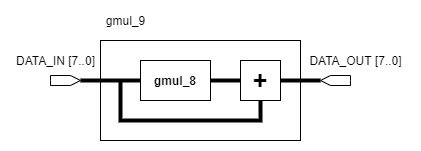

The diagram above was exported from draw.io. Its source (the exported page's mxGraphModel, read from the mxfile embedded in the PNG):
<mxGraphModel dx="868" dy="425" grid="1" gridSize="10" guides="1" tooltips="1" connect="1" arrows="1" fold="1" page="1" pageScale="1" pageWidth="100000" pageHeight="100000" math="0" shadow="0">
  <root>
    <mxCell id="xosr0JC311kvDjjXgGbG-0" />
    <mxCell id="xosr0JC311kvDjjXgGbG-1" parent="xosr0JC311kvDjjXgGbG-0" />
    <mxCell id="fc49Rq8si_s8awx7rbZJ-0" value="" style="rounded=0;whiteSpace=wrap;html=1;fillColor=none;" parent="xosr0JC311kvDjjXgGbG-1" vertex="1">
      <mxGeometry x="740" y="290" width="200" height="100" as="geometry" />
    </mxCell>
    <mxCell id="fc49Rq8si_s8awx7rbZJ-1" value="&lt;b&gt;gmul_8&lt;/b&gt;" style="rounded=0;whiteSpace=wrap;html=1;" parent="xosr0JC311kvDjjXgGbG-1" vertex="1">
      <mxGeometry x="780" y="310" width="70" height="40" as="geometry" />
    </mxCell>
    <mxCell id="fc49Rq8si_s8awx7rbZJ-2" value="&lt;b&gt;&lt;font style=&quot;font-size: 25px&quot;&gt;+&lt;/font&gt;&lt;/b&gt;" style="rounded=0;whiteSpace=wrap;html=1;" parent="xosr0JC311kvDjjXgGbG-1" vertex="1">
      <mxGeometry x="880" y="310" width="40" height="40" as="geometry" />
    </mxCell>
    <mxCell id="fc49Rq8si_s8awx7rbZJ-3" value="" style="endArrow=none;html=1;exitX=1;exitY=0.5;exitDx=0;exitDy=0;entryX=0;entryY=0.5;entryDx=0;entryDy=0;strokeWidth=4;" parent="xosr0JC311kvDjjXgGbG-1" source="fc49Rq8si_s8awx7rbZJ-1" target="fc49Rq8si_s8awx7rbZJ-2" edge="1">
      <mxGeometry width="50" height="50" relative="1" as="geometry">
        <mxPoint x="890" y="340" as="sourcePoint" />
        <mxPoint x="940" y="290" as="targetPoint" />
      </mxGeometry>
    </mxCell>
    <mxCell id="fc49Rq8si_s8awx7rbZJ-4" value="" style="shape=mxgraph.arrows2.arrow;verticalLabelPosition=bottom;shadow=0;dashed=0;align=center;html=1;verticalAlign=top;strokeWidth=1;dy=0;dx=10;notch=0;" parent="xosr0JC311kvDjjXgGbG-1" vertex="1">
      <mxGeometry x="690" y="325" width="30" height="10" as="geometry" />
    </mxCell>
    <mxCell id="fc49Rq8si_s8awx7rbZJ-5" value="" style="shape=mxgraph.arrows2.arrow;verticalLabelPosition=bottom;shadow=0;dashed=0;align=center;html=1;verticalAlign=top;strokeWidth=1;dy=0;dx=10;notch=0;flipH=1;" parent="xosr0JC311kvDjjXgGbG-1" vertex="1">
      <mxGeometry x="960" y="325" width="30" height="10" as="geometry" />
    </mxCell>
    <mxCell id="fc49Rq8si_s8awx7rbZJ-6" value="" style="endArrow=none;html=1;strokeWidth=4;exitX=1;exitY=0.5;exitDx=0;exitDy=0;exitPerimeter=0;entryX=0;entryY=0.5;entryDx=0;entryDy=0;" parent="xosr0JC311kvDjjXgGbG-1" source="fc49Rq8si_s8awx7rbZJ-4" target="fc49Rq8si_s8awx7rbZJ-1" edge="1">
      <mxGeometry width="50" height="50" relative="1" as="geometry">
        <mxPoint x="800" y="330" as="sourcePoint" />
        <mxPoint x="850" y="280" as="targetPoint" />
      </mxGeometry>
    </mxCell>
    <mxCell id="fc49Rq8si_s8awx7rbZJ-7" value="" style="endArrow=none;html=1;strokeWidth=4;entryX=1;entryY=0.5;entryDx=0;entryDy=0;entryPerimeter=0;exitX=1;exitY=0.5;exitDx=0;exitDy=0;" parent="xosr0JC311kvDjjXgGbG-1" source="fc49Rq8si_s8awx7rbZJ-2" target="fc49Rq8si_s8awx7rbZJ-5" edge="1">
      <mxGeometry width="50" height="50" relative="1" as="geometry">
        <mxPoint x="800" y="330" as="sourcePoint" />
        <mxPoint x="850" y="280" as="targetPoint" />
      </mxGeometry>
    </mxCell>
    <mxCell id="fc49Rq8si_s8awx7rbZJ-8" value="gmul_9" style="text;html=1;align=center;verticalAlign=middle;resizable=0;points=[];autosize=1;strokeColor=none;" parent="xosr0JC311kvDjjXgGbG-1" vertex="1">
      <mxGeometry x="740" y="260" width="50" height="20" as="geometry" />
    </mxCell>
    <mxCell id="fc49Rq8si_s8awx7rbZJ-9" value="DATA_IN [7..0]" style="text;html=1;align=center;verticalAlign=middle;resizable=0;points=[];autosize=1;strokeColor=none;" parent="xosr0JC311kvDjjXgGbG-1" vertex="1">
      <mxGeometry x="650" y="300" width="90" height="20" as="geometry" />
    </mxCell>
    <mxCell id="fc49Rq8si_s8awx7rbZJ-10" value="DATA_OUT [7..0]" style="text;html=1;align=center;verticalAlign=middle;resizable=0;points=[];autosize=1;strokeColor=none;" parent="xosr0JC311kvDjjXgGbG-1" vertex="1">
      <mxGeometry x="940" y="300" width="110" height="20" as="geometry" />
    </mxCell>
    <mxCell id="fc49Rq8si_s8awx7rbZJ-11" value="" style="endArrow=none;html=1;strokeWidth=4;entryX=0.5;entryY=1;entryDx=0;entryDy=0;rounded=0;" parent="xosr0JC311kvDjjXgGbG-1" target="fc49Rq8si_s8awx7rbZJ-2" edge="1">
      <mxGeometry width="50" height="50" relative="1" as="geometry">
        <mxPoint x="760" y="330" as="sourcePoint" />
        <mxPoint x="840" y="290" as="targetPoint" />
        <Array as="points">
          <mxPoint x="760" y="370" />
          <mxPoint x="900" y="370" />
        </Array>
      </mxGeometry>
    </mxCell>
  </root>
</mxGraphModel>